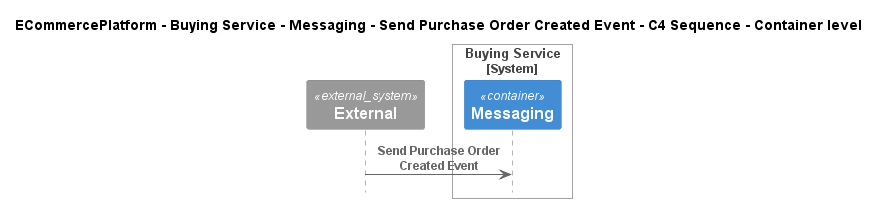

The diagram above was rendered by PlantUML. Its source (embedded in the PNG):
@startuml
!pragma layout smetana
!include ..\..\..\..\..\..\..\.c4s\C4_Sequence.puml

title ECommercePlatform - Buying Service - Messaging - Send Purchase Order Created Event - C4 Sequence - Container level

System_Ext(C4InterFlow.SoftwareSystems.ExternalSystem, "External", "")

System_Boundary(ECommercePlatform.SoftwareSystems.BuyingService, "Buying Service")
    Container(ECommercePlatform.SoftwareSystems.BuyingService.Containers.Messaging, "Messaging", "", "")
Boundary_End()

Rel(C4InterFlow.SoftwareSystems.ExternalSystem, ECommercePlatform.SoftwareSystems.BuyingService.Containers.Messaging, "Send Purchase Order Created Event")


@enduml